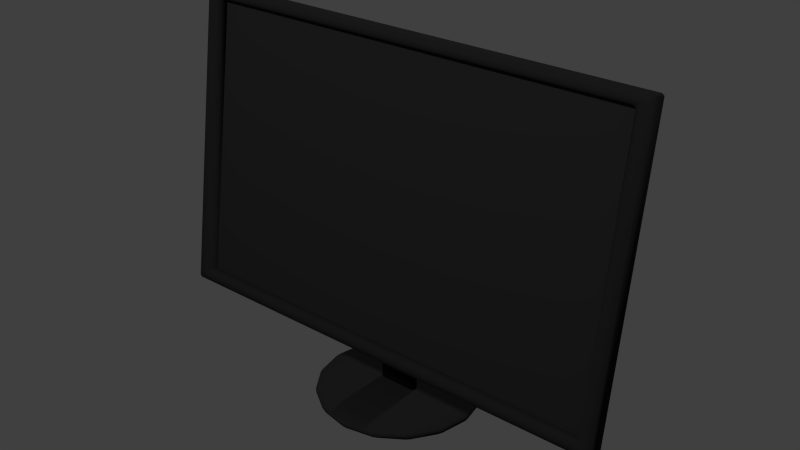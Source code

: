 # Source: monitor.blend  (saved by Blender 2.76.0; exported with 4.5.12 LTS)
import bpy
from mathutils import Matrix  # noqa: F401  (used for matrix-valued properties, if any)

bpy.ops.wm.read_factory_settings(use_empty=True)
scene = bpy.context.scene
scene.name = 'Scene'

# ---- collections
col_collection_1 = bpy.data.collections.new('Collection 1'); scene.collection.children.link(col_collection_1)

# ---- materials (node trees are filled in below, after node groups)
mat_material_003 = bpy.data.materials.new('Material.003')
mat_material_003.alpha_threshold = 0.0
mat_material_003.use_transparent_shadow = False
mat_material_003.diffuse_color = (0.02365, 0.02365, 0.02365, 1.0)
mat_material_003.roughness = 0.5
mat_material_004 = bpy.data.materials.new('Material.004')
mat_material_004.alpha_threshold = 0.0
mat_material_004.use_transparent_shadow = False
mat_material_004.diffuse_color = (0.02038, 0.02038, 0.02038, 1.0)
mat_material_004.roughness = 0.5

# ---- material node trees

# ---- world
world_world = bpy.data.worlds.new('World'); scene.world = world_world
world_world.color = (0.05088, 0.05088, 0.05088)
world_world.use_sun_shadow = False
world_world.sun_shadow_jitter_overblur = 0.0
world_world.cycles.sampling_method = 'MANUAL'
world_world.cycles.sample_map_resolution = 256

# ---- lights
light_spot_001 = bpy.data.lights.new('Spot.001', 'SPOT')
light_spot_001.transmission_factor = 0.0
light_spot_001.energy = 100.0
light_spot_001.shadow_buffer_clip_start = 0.5
light_spot_001.shadow_soft_size = 0.1
light_spot_001.shadow_maximum_resolution = 0.006
light_spot_001.use_absolute_resolution = True
light_spot_001.cycles.use_multiple_importance_sampling = False
light_spot = bpy.data.lights.new('Spot', 'SPOT')
light_spot.transmission_factor = 0.0
light_spot.energy = 100.0
light_spot.shadow_buffer_clip_start = 0.5
light_spot.shadow_soft_size = 0.1
light_spot.shadow_maximum_resolution = 0.006
light_spot.use_absolute_resolution = True
light_spot.cycles.use_multiple_importance_sampling = False

# ---- meshes
me_plane_001 = bpy.data.meshes.new('Plane.001')
me_plane_001.from_pydata([(-0.7492, -0.3974, 0.02421), (0.7492, -0.3974, 0.02421), (-0.7492, 1.374, -0.1128), (0.7492, 1.374, -0.1128)], [], [(0, 2, 3, 1)])
me_plane_001.materials.append(mat_material_003)
me_plane_001.use_remesh_preserve_volume = False
me_plane_001.use_remesh_preserve_attributes = False
me_plane_001.use_mirror_vertex_groups = False
me_plane_001.update()
me_plane = bpy.data.meshes.new('Plane')
me_plane.from_pydata([(-0.7492, -0.3974, 0.02421), (0.7492, -0.3974, 0.02421), (-0.7492, 1.374, -0.1128), (0.7492, 1.374, -0.1128), (-0.7492, -0.402, 0.005569), (0.7492, -0.402, 0.005569), (-0.7492, 1.37, -0.1314), (0.7492, 1.37, -0.1314), (-0.7712, -0.4341, -0.004844), (0.7712, -0.4341, -0.004844), (-0.7712, 1.396, -0.1459), (0.7712, 1.396, -0.1459), (-0.8102, -0.4858, -0.001273), (0.8102, -0.4858, -0.001273), (-0.8102, 1.447, -0.1494), (0.8102, 1.447, -0.1494), (-0.8102, -0.4752, 0.04222), (0.8102, -0.4752, 0.04222), (-0.8102, 1.458, -0.106), (0.8102, 1.458, -0.106), (-0.7913, -0.4439, 0.06637), (0.7913, -0.4439, 0.06637), (-0.7913, 1.439, -0.07834), (0.7913, 1.439, -0.07834), (-0.5202, 0.2131, 0.03487), (0.5202, 0.2131, 0.03487), (-0.5202, 1.087, -0.02551), (0.5202, 1.087, -0.02551), (-0.5202, 0.24, 0.1449), (0.5202, 0.24, 0.1449), (-0.5202, 1.114, 0.0845), (0.5202, 1.114, 0.0845), (-1.24e-07, 1.828, 0.2701), (-0.1034, 1.828, 0.2496), (-0.191, 1.828, 0.191), (-0.2496, 1.828, 0.1034), (-0.2701, 1.828, 3.796e-08), (-0.2496, 1.828, -0.1034), (-0.191, 1.828, -0.191), (-0.1034, 1.828, -0.2496), (-1.648e-07, 1.828, -0.2701), (0.1034, 1.828, -0.2496), (0.191, 1.828, -0.191), (0.2496, 1.828, -0.1034), (0.2701, 1.828, 5.299e-08), (0.2496, 1.828, 0.1034), (0.191, 1.828, 0.191), (0.1034, 1.828, 0.2496), (-1.231e-07, 1.812, 0.2802), (-0.1072, 1.812, 0.2589), (-0.1981, 1.812, 0.1981), (-0.2589, 1.812, 0.1072), (-0.2802, 1.812, 3.788e-08), (-0.2589, 1.812, -0.1072), (-0.1981, 1.812, -0.1981), (-0.1072, 1.812, -0.2589), (-1.654e-07, 1.812, -0.2802), (0.1072, 1.812, -0.2589), (0.1981, 1.812, -0.1981), (0.2589, 1.812, -0.1072), (0.2802, 1.812, 5.346e-08), (0.2589, 1.812, 0.1072), (0.1981, 1.812, 0.1981), (0.1072, 1.812, 0.2589), (-1.231e-07, 1.786, 0.2802), (-0.1072, 1.786, 0.2589), (-0.1981, 1.786, 0.1981), (-0.2589, 1.786, 0.1072), (-0.2802, 1.786, 3.726e-08), (-0.2589, 1.786, -0.1072), (-0.1981, 1.786, -0.1981), (-0.1072, 1.786, -0.2589), (-1.654e-07, 1.786, -0.2802), (0.1072, 1.786, -0.2589), (0.1981, 1.786, -0.1981), (0.2589, 1.786, -0.1072), (0.2802, 1.786, 5.285e-08), (0.2589, 1.786, 0.1072), (0.1981, 1.786, 0.1981), (0.1072, 1.786, 0.2589), (-1.265e-07, 1.765, 0.2318), (-0.08871, 1.765, 0.2142), (-0.1639, 1.765, 0.1639), (-0.2142, 1.765, 0.08871), (-0.2318, 1.765, 3.585e-08), (-0.2142, 1.765, -0.08871), (-0.1639, 1.765, -0.1639), (-0.08871, 1.765, -0.2142), (-1.615e-07, 1.765, -0.2318), (0.08871, 1.765, -0.2142), (0.1639, 1.765, -0.1639), (0.2142, 1.765, -0.08871), (0.2318, 1.765, 4.875e-08), (0.2142, 1.765, 0.08871), (0.1639, 1.765, 0.1639), (0.0887, 1.765, 0.2142), (-0.06402, 1.045, -0.01674), (-0.06402, 1.769, -0.01674), (0.06435, 1.045, -0.01674), (0.06435, 1.769, -0.01674), (0.011, 1.769, 0.0675), (0.011, 1.045, 0.0675), (-0.01063, 1.769, 0.0675), (-0.01063, 1.045, 0.0675), (0.07265, 1.769, -0.001268), (0.07265, 1.045, -0.001268), (-0.07232, 1.045, -0.001268), (-0.07232, 1.769, -0.001268)], [], [(5, 7, 11, 9), (3, 2, 6, 7), (0, 1, 5, 4), (1, 3, 7, 5), (2, 0, 4, 6), (9, 11, 15, 13), (6, 4, 8, 10), (7, 6, 10, 11), (4, 5, 9, 8), (15, 14, 18, 19), (10, 8, 12, 14), (11, 10, 14, 15), (8, 9, 13, 12), (17, 19, 23, 21), (12, 13, 17, 16), (13, 15, 19, 17), (14, 12, 16, 18), (22, 20, 24, 26), (18, 16, 20, 22), (19, 18, 22, 23), (16, 17, 21, 20), (27, 26, 30, 31), (23, 22, 26, 27), (20, 21, 25, 24), (21, 23, 27, 25), (28, 29, 31, 30), (24, 25, 29, 28), (25, 27, 31, 29), (26, 24, 28, 30), (39, 55, 54, 38), (47, 63, 62, 46), (40, 56, 55, 39), (33, 49, 48, 32), (32, 48, 63, 47), (41, 57, 56, 40), (34, 50, 49, 33), (42, 58, 57, 41), (35, 51, 50, 34), (43, 59, 58, 42), (36, 52, 51, 35), (44, 60, 59, 43), (37, 53, 52, 36), (45, 61, 60, 44), (38, 54, 53, 37), (46, 62, 61, 45), (61, 77, 76, 60), (54, 70, 69, 53), (62, 78, 77, 61), (55, 71, 70, 54), (63, 79, 78, 62), (56, 72, 71, 55), (49, 65, 64, 48), (48, 64, 79, 63), (57, 73, 72, 56), (50, 66, 65, 49), (58, 74, 73, 57), (51, 67, 66, 50), (59, 75, 74, 58), (52, 68, 67, 51), (60, 76, 75, 59), (53, 69, 68, 52), (75, 91, 90, 74), (68, 84, 83, 67), (76, 92, 91, 75), (69, 85, 84, 68), (77, 93, 92, 76), (70, 86, 85, 69), (78, 94, 93, 77), (71, 87, 86, 70), (79, 95, 94, 78), (72, 88, 87, 71), (65, 81, 80, 64), (64, 80, 95, 79), (73, 89, 88, 72), (66, 82, 81, 65), (74, 90, 89, 73), (67, 83, 82, 66), (81, 82, 83, 84, 85, 86, 87, 88, 89, 90, 91, 92, 93, 94, 95, 80), (104, 100, 101, 105), (98, 96, 97, 99), (100, 102, 103, 101), (106, 103, 102, 107), (104, 99, 97, 107), (105, 106, 96, 98), (101, 103, 106, 105), (100, 104, 107, 102), (96, 106, 107, 97), (99, 104, 105, 98)])
me_plane.polygons.foreach_set('use_smooth', [True] * 88)
me_plane.materials.append(mat_material_004)
me_plane.use_remesh_preserve_volume = False
me_plane.use_remesh_preserve_attributes = False
me_plane.use_mirror_vertex_groups = False
me_plane.update()

# ---- objects
ob_spot_001 = bpy.data.objects.new('Spot.001', light_spot_001)
ob_plane_001 = bpy.data.objects.new('Plane.001', me_plane_001)
ob_spot = bpy.data.objects.new('Spot', light_spot)
ob_plane = bpy.data.objects.new('Plane', me_plane)

# ---- transforms, parenting, visibility, modifiers, constraints
ob_spot_001.location = (0.0, 2.428, 2.619)
ob_spot_001.rotation_euler = (-0.6797, -1.396e-16, 4.935e-17)
ob_spot_001.lineart.crease_threshold = 0.0
ob_plane_001.location = (0.0, 0.0, 0.5363)
ob_plane_001.rotation_euler = (-1.571, -2.22e-16, 2.22e-16)
ob_plane_001.scale = (0.5481, 0.2918, 0.5481)
ob_plane_001.lineart.crease_threshold = 0.0
_m = ob_plane_001.modifiers.new('Bevel', 'BEVEL')
_m.limit_method = 'NONE'
_m.spread = 0.0
ob_spot.location = (0.0, -1.969, 2.32)
ob_spot.rotation_euler = (0.7122, 1.451e-16, 5.398e-17)
ob_spot.lineart.crease_threshold = 0.0
ob_plane.location = (0.0, 0.0, 0.5363)
ob_plane.rotation_euler = (-1.571, -2.22e-16, 2.22e-16)
ob_plane.scale = (0.5481, 0.2918, 0.5481)
ob_plane.lineart.crease_threshold = 0.0
_m = ob_plane.modifiers.new('Bevel', 'BEVEL')
_m.limit_method = 'NONE'
_m.spread = 0.0

# ---- collection membership
col_collection_1.objects.link(ob_spot_001)
col_collection_1.objects.link(ob_plane_001)
col_collection_1.objects.link(ob_spot)
col_collection_1.objects.link(ob_plane)

# ---- scene / render settings (as saved in the file)
scene.frame_start = 1; scene.frame_end = 250; scene.frame_set(1)
scene.render.engine = 'BLENDER_EEVEE_NEXT'
scene.render.resolution_percentage = 50
scene.render.dither_intensity = 0.0
scene.cycles.use_denoising = False
scene.cycles.samples = 10
scene.cycles.sampling_pattern = 'TABULATED_SOBOL'
scene.cycles.light_sampling_threshold = 0.0
scene.cycles.use_adaptive_sampling = False
scene.cycles.use_light_tree = False
scene.cycles.blur_glossy = 0.0
scene.cycles.pixel_filter_type = 'GAUSSIAN'
scene.cycles.sample_clamp_indirect = 0.0
scene.view_settings.view_transform = 'Standard'
bpy.context.view_layer.update()

# ---- added for rendering (the .blend has no active camera): camera
cam_auto = bpy.data.cameras.new('AutoCamera')
cam_auto.lens = 50.0
cam_auto.sensor_width = 36.0
cam_auto.clip_end = 1000.0
ob_auto_camera = bpy.data.objects.new('AutoCamera', cam_auto)
scene.collection.objects.link(ob_auto_camera)
ob_auto_camera.location = (1.06992, -1.28391, 1.19621)
ob_auto_camera.rotation_euler = (1.09748, -7.21219e-08, 0.694738)
scene.camera = ob_auto_camera
bpy.context.view_layer.update()
